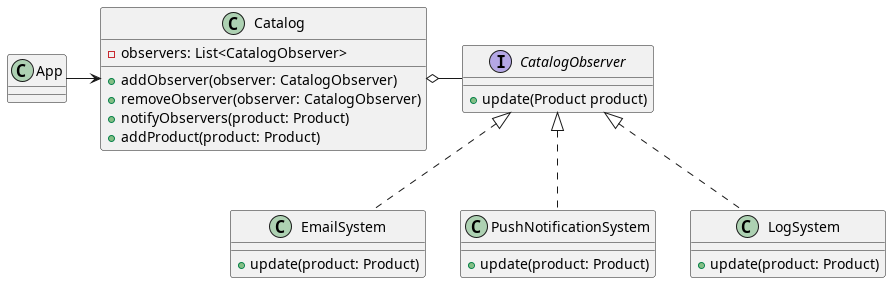

The diagram above was rendered by PlantUML. Its source (embedded in the PNG):
@startuml
interface CatalogObserver {
    +update(Product product)
}

class Catalog {
    -observers: List<CatalogObserver>
    +addObserver(observer: CatalogObserver)
    +removeObserver(observer: CatalogObserver)
    +notifyObservers(product: Product)
    +addProduct(product: Product)
}

class EmailSystem implements CatalogObserver {
    +update(product: Product)
}

class PushNotificationSystem implements CatalogObserver {
    +update(product: Product)
}

class LogSystem implements CatalogObserver {
    +update(product: Product)
}

App -right-> Catalog
Catalog o-right- CatalogObserver
@enduml